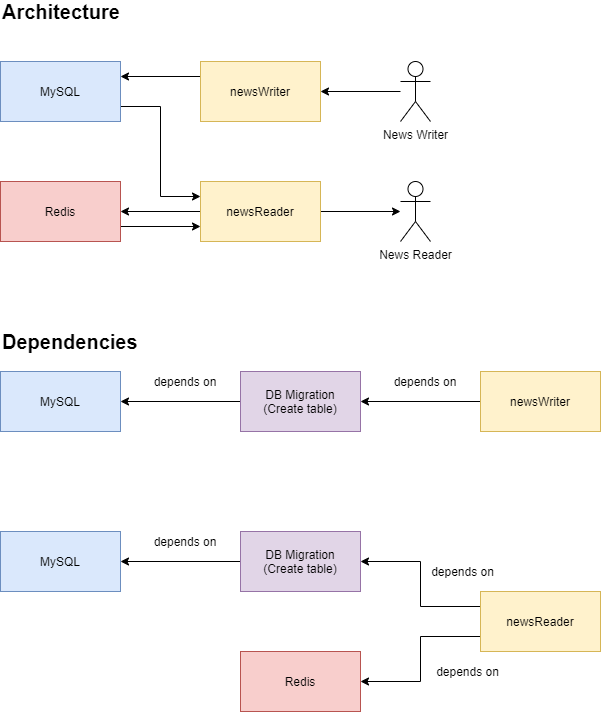

The diagram above was exported from draw.io. Its source (the exported page's mxGraphModel, read from the mxfile embedded in the PNG):
<mxGraphModel dx="1635" dy="877" grid="1" gridSize="10" guides="1" tooltips="1" connect="1" arrows="1" fold="1" page="1" pageScale="1" pageWidth="850" pageHeight="1100" math="0" shadow="0">
  <root>
    <mxCell id="Fz0kL8n7dZYnfPmOrRbq-0" />
    <mxCell id="Fz0kL8n7dZYnfPmOrRbq-1" parent="Fz0kL8n7dZYnfPmOrRbq-0" />
    <mxCell id="6FLNi3_F0avYtA_qb3n3-5" style="edgeStyle=orthogonalEdgeStyle;rounded=0;orthogonalLoop=1;jettySize=auto;html=1;exitX=1;exitY=0.75;exitDx=0;exitDy=0;entryX=0;entryY=0.25;entryDx=0;entryDy=0;" parent="Fz0kL8n7dZYnfPmOrRbq-1" source="6FLNi3_F0avYtA_qb3n3-0" target="6FLNi3_F0avYtA_qb3n3-4" edge="1">
      <mxGeometry relative="1" as="geometry" />
    </mxCell>
    <mxCell id="6FLNi3_F0avYtA_qb3n3-0" value="MySQL" style="rounded=0;whiteSpace=wrap;html=1;fillColor=#dae8fc;strokeColor=#6c8ebf;" parent="Fz0kL8n7dZYnfPmOrRbq-1" vertex="1">
      <mxGeometry x="40" y="90" width="120" height="60" as="geometry" />
    </mxCell>
    <mxCell id="6FLNi3_F0avYtA_qb3n3-7" style="edgeStyle=orthogonalEdgeStyle;rounded=0;orthogonalLoop=1;jettySize=auto;html=1;exitX=1;exitY=0.75;exitDx=0;exitDy=0;entryX=0;entryY=0.75;entryDx=0;entryDy=0;" parent="Fz0kL8n7dZYnfPmOrRbq-1" source="6FLNi3_F0avYtA_qb3n3-1" target="6FLNi3_F0avYtA_qb3n3-4" edge="1">
      <mxGeometry relative="1" as="geometry" />
    </mxCell>
    <mxCell id="6FLNi3_F0avYtA_qb3n3-1" value="Redis" style="rounded=0;whiteSpace=wrap;html=1;fillColor=#f8cecc;strokeColor=#b85450;" parent="Fz0kL8n7dZYnfPmOrRbq-1" vertex="1">
      <mxGeometry x="40" y="210" width="120" height="60" as="geometry" />
    </mxCell>
    <mxCell id="6FLNi3_F0avYtA_qb3n3-3" value="" style="edgeStyle=orthogonalEdgeStyle;rounded=0;orthogonalLoop=1;jettySize=auto;html=1;exitX=0;exitY=0.25;exitDx=0;exitDy=0;entryX=1;entryY=0.25;entryDx=0;entryDy=0;" parent="Fz0kL8n7dZYnfPmOrRbq-1" source="6FLNi3_F0avYtA_qb3n3-2" target="6FLNi3_F0avYtA_qb3n3-0" edge="1">
      <mxGeometry relative="1" as="geometry" />
    </mxCell>
    <mxCell id="6FLNi3_F0avYtA_qb3n3-2" value="newsWriter" style="rounded=0;whiteSpace=wrap;html=1;fillColor=#fff2cc;strokeColor=#d6b656;" parent="Fz0kL8n7dZYnfPmOrRbq-1" vertex="1">
      <mxGeometry x="240" y="90" width="120" height="60" as="geometry" />
    </mxCell>
    <mxCell id="6FLNi3_F0avYtA_qb3n3-6" style="edgeStyle=orthogonalEdgeStyle;rounded=0;orthogonalLoop=1;jettySize=auto;html=1;exitX=0;exitY=0.5;exitDx=0;exitDy=0;" parent="Fz0kL8n7dZYnfPmOrRbq-1" source="6FLNi3_F0avYtA_qb3n3-4" target="6FLNi3_F0avYtA_qb3n3-1" edge="1">
      <mxGeometry relative="1" as="geometry" />
    </mxCell>
    <mxCell id="6FLNi3_F0avYtA_qb3n3-9" value="" style="edgeStyle=orthogonalEdgeStyle;rounded=0;orthogonalLoop=1;jettySize=auto;html=1;" parent="Fz0kL8n7dZYnfPmOrRbq-1" source="6FLNi3_F0avYtA_qb3n3-4" target="6FLNi3_F0avYtA_qb3n3-8" edge="1">
      <mxGeometry relative="1" as="geometry" />
    </mxCell>
    <mxCell id="6FLNi3_F0avYtA_qb3n3-4" value="newsReader" style="rounded=0;whiteSpace=wrap;html=1;fillColor=#fff2cc;strokeColor=#d6b656;" parent="Fz0kL8n7dZYnfPmOrRbq-1" vertex="1">
      <mxGeometry x="240" y="210" width="120" height="60" as="geometry" />
    </mxCell>
    <mxCell id="6FLNi3_F0avYtA_qb3n3-8" value="News Reader" style="shape=umlActor;verticalLabelPosition=bottom;verticalAlign=top;html=1;outlineConnect=0;" parent="Fz0kL8n7dZYnfPmOrRbq-1" vertex="1">
      <mxGeometry x="440" y="210" width="30" height="60" as="geometry" />
    </mxCell>
    <mxCell id="6FLNi3_F0avYtA_qb3n3-11" value="" style="edgeStyle=orthogonalEdgeStyle;rounded=0;orthogonalLoop=1;jettySize=auto;html=1;" parent="Fz0kL8n7dZYnfPmOrRbq-1" source="6FLNi3_F0avYtA_qb3n3-10" target="6FLNi3_F0avYtA_qb3n3-2" edge="1">
      <mxGeometry relative="1" as="geometry" />
    </mxCell>
    <mxCell id="6FLNi3_F0avYtA_qb3n3-10" value="News Writer" style="shape=umlActor;verticalLabelPosition=bottom;verticalAlign=top;html=1;outlineConnect=0;" parent="Fz0kL8n7dZYnfPmOrRbq-1" vertex="1">
      <mxGeometry x="440" y="90" width="30" height="60" as="geometry" />
    </mxCell>
    <mxCell id="dIyb4WPkyJmAhmgZ22Sq-0" value="MySQL" style="rounded=0;whiteSpace=wrap;html=1;fillColor=#dae8fc;strokeColor=#6c8ebf;" parent="Fz0kL8n7dZYnfPmOrRbq-1" vertex="1">
      <mxGeometry x="40" y="400" width="120" height="60" as="geometry" />
    </mxCell>
    <mxCell id="dIyb4WPkyJmAhmgZ22Sq-2" value="" style="edgeStyle=orthogonalEdgeStyle;rounded=0;orthogonalLoop=1;jettySize=auto;html=1;" parent="Fz0kL8n7dZYnfPmOrRbq-1" source="dIyb4WPkyJmAhmgZ22Sq-1" target="dIyb4WPkyJmAhmgZ22Sq-0" edge="1">
      <mxGeometry relative="1" as="geometry" />
    </mxCell>
    <mxCell id="dIyb4WPkyJmAhmgZ22Sq-1" value="DB Migration&lt;br&gt;(Create table)" style="rounded=0;whiteSpace=wrap;html=1;fillColor=#e1d5e7;strokeColor=#9673a6;" parent="Fz0kL8n7dZYnfPmOrRbq-1" vertex="1">
      <mxGeometry x="280" y="400" width="120" height="60" as="geometry" />
    </mxCell>
    <mxCell id="P-BG-gx7iFxgvLMh8WpA-0" value="depends on" style="text;html=1;strokeColor=none;fillColor=none;align=center;verticalAlign=middle;whiteSpace=wrap;rounded=0;" parent="Fz0kL8n7dZYnfPmOrRbq-1" vertex="1">
      <mxGeometry x="190" y="400" width="70" height="20" as="geometry" />
    </mxCell>
    <mxCell id="aU_-fYdHQO8C0dkp3gzj-8" style="edgeStyle=orthogonalEdgeStyle;rounded=0;orthogonalLoop=1;jettySize=auto;html=1;exitX=0;exitY=0.5;exitDx=0;exitDy=0;" parent="Fz0kL8n7dZYnfPmOrRbq-1" source="aU_-fYdHQO8C0dkp3gzj-0" target="aU_-fYdHQO8C0dkp3gzj-7" edge="1">
      <mxGeometry relative="1" as="geometry" />
    </mxCell>
    <mxCell id="aU_-fYdHQO8C0dkp3gzj-0" value="DB Migration&lt;br&gt;(Create table)" style="rounded=0;whiteSpace=wrap;html=1;fillColor=#e1d5e7;strokeColor=#9673a6;" parent="Fz0kL8n7dZYnfPmOrRbq-1" vertex="1">
      <mxGeometry x="280" y="560" width="120" height="60" as="geometry" />
    </mxCell>
    <mxCell id="aU_-fYdHQO8C0dkp3gzj-1" value="Redis" style="rounded=0;whiteSpace=wrap;html=1;fillColor=#f8cecc;strokeColor=#b85450;" parent="Fz0kL8n7dZYnfPmOrRbq-1" vertex="1">
      <mxGeometry x="280" y="680" width="120" height="60" as="geometry" />
    </mxCell>
    <mxCell id="aU_-fYdHQO8C0dkp3gzj-2" style="edgeStyle=orthogonalEdgeStyle;rounded=0;orthogonalLoop=1;jettySize=auto;html=1;exitX=0;exitY=0.25;exitDx=0;exitDy=0;entryX=1;entryY=0.5;entryDx=0;entryDy=0;" parent="Fz0kL8n7dZYnfPmOrRbq-1" source="aU_-fYdHQO8C0dkp3gzj-4" target="aU_-fYdHQO8C0dkp3gzj-0" edge="1">
      <mxGeometry relative="1" as="geometry" />
    </mxCell>
    <mxCell id="aU_-fYdHQO8C0dkp3gzj-3" style="edgeStyle=orthogonalEdgeStyle;rounded=0;orthogonalLoop=1;jettySize=auto;html=1;exitX=0;exitY=0.75;exitDx=0;exitDy=0;entryX=1;entryY=0.5;entryDx=0;entryDy=0;" parent="Fz0kL8n7dZYnfPmOrRbq-1" source="aU_-fYdHQO8C0dkp3gzj-4" target="aU_-fYdHQO8C0dkp3gzj-1" edge="1">
      <mxGeometry relative="1" as="geometry" />
    </mxCell>
    <mxCell id="aU_-fYdHQO8C0dkp3gzj-4" value="newsReader" style="rounded=0;whiteSpace=wrap;html=1;fillColor=#fff2cc;strokeColor=#d6b656;" parent="Fz0kL8n7dZYnfPmOrRbq-1" vertex="1">
      <mxGeometry x="520" y="620" width="120" height="60" as="geometry" />
    </mxCell>
    <mxCell id="aU_-fYdHQO8C0dkp3gzj-5" value="depends on" style="text;html=1;strokeColor=none;fillColor=none;align=center;verticalAlign=middle;whiteSpace=wrap;rounded=0;" parent="Fz0kL8n7dZYnfPmOrRbq-1" vertex="1">
      <mxGeometry x="465" y="590" width="75" height="20" as="geometry" />
    </mxCell>
    <mxCell id="aU_-fYdHQO8C0dkp3gzj-6" value="depends on" style="text;html=1;strokeColor=none;fillColor=none;align=center;verticalAlign=middle;whiteSpace=wrap;rounded=0;" parent="Fz0kL8n7dZYnfPmOrRbq-1" vertex="1">
      <mxGeometry x="470" y="690" width="75" height="20" as="geometry" />
    </mxCell>
    <mxCell id="aU_-fYdHQO8C0dkp3gzj-7" value="MySQL" style="rounded=0;whiteSpace=wrap;html=1;fillColor=#dae8fc;strokeColor=#6c8ebf;" parent="Fz0kL8n7dZYnfPmOrRbq-1" vertex="1">
      <mxGeometry x="40" y="560" width="120" height="60" as="geometry" />
    </mxCell>
    <mxCell id="aU_-fYdHQO8C0dkp3gzj-9" value="depends on" style="text;html=1;strokeColor=none;fillColor=none;align=center;verticalAlign=middle;whiteSpace=wrap;rounded=0;" parent="Fz0kL8n7dZYnfPmOrRbq-1" vertex="1">
      <mxGeometry x="190" y="560" width="70" height="20" as="geometry" />
    </mxCell>
    <mxCell id="aU_-fYdHQO8C0dkp3gzj-11" style="edgeStyle=orthogonalEdgeStyle;rounded=0;orthogonalLoop=1;jettySize=auto;html=1;" parent="Fz0kL8n7dZYnfPmOrRbq-1" source="aU_-fYdHQO8C0dkp3gzj-10" target="dIyb4WPkyJmAhmgZ22Sq-1" edge="1">
      <mxGeometry relative="1" as="geometry" />
    </mxCell>
    <mxCell id="aU_-fYdHQO8C0dkp3gzj-10" value="newsWriter" style="rounded=0;whiteSpace=wrap;html=1;fillColor=#fff2cc;strokeColor=#d6b656;" parent="Fz0kL8n7dZYnfPmOrRbq-1" vertex="1">
      <mxGeometry x="520" y="400" width="120" height="60" as="geometry" />
    </mxCell>
    <mxCell id="aU_-fYdHQO8C0dkp3gzj-12" value="depends on" style="text;html=1;strokeColor=none;fillColor=none;align=center;verticalAlign=middle;whiteSpace=wrap;rounded=0;" parent="Fz0kL8n7dZYnfPmOrRbq-1" vertex="1">
      <mxGeometry x="430" y="400" width="70" height="20" as="geometry" />
    </mxCell>
    <mxCell id="_mm5DKaSTfVqhUHMTu7W-0" value="&lt;font style=&quot;font-size: 20px&quot;&gt;&lt;b&gt;Architecture&lt;/b&gt;&lt;/font&gt;" style="text;html=1;strokeColor=none;fillColor=none;align=left;verticalAlign=middle;whiteSpace=wrap;rounded=0;" vertex="1" parent="Fz0kL8n7dZYnfPmOrRbq-1">
      <mxGeometry x="40" y="30" width="110" height="20" as="geometry" />
    </mxCell>
    <mxCell id="_mm5DKaSTfVqhUHMTu7W-1" value="&lt;font style=&quot;font-size: 20px&quot;&gt;&lt;b&gt;Dependencies&lt;/b&gt;&lt;/font&gt;" style="text;html=1;strokeColor=none;fillColor=none;align=left;verticalAlign=middle;whiteSpace=wrap;rounded=0;" vertex="1" parent="Fz0kL8n7dZYnfPmOrRbq-1">
      <mxGeometry x="40" y="360" width="110" height="20" as="geometry" />
    </mxCell>
  </root>
</mxGraphModel>